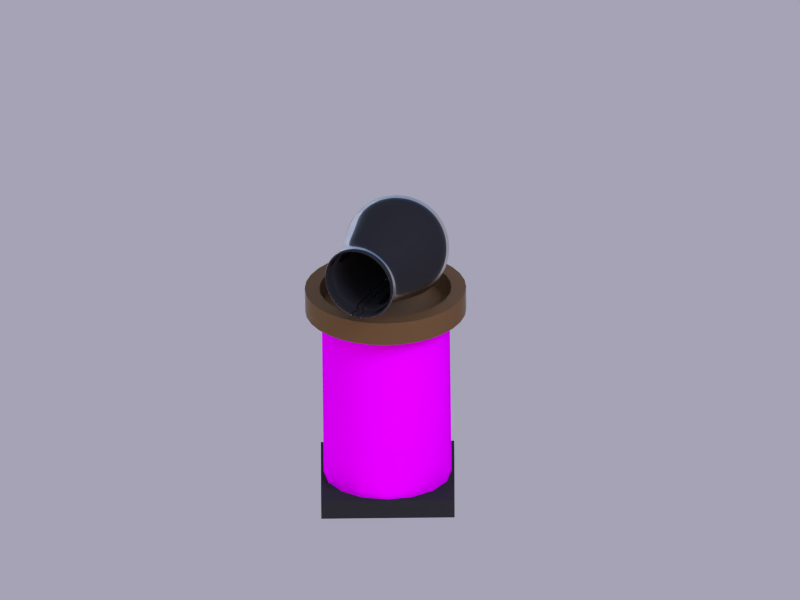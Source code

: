 # Source: Gun_level2.blend  (saved by Blender 2.62.3; exported with 4.5.12 LTS)
import bpy
from mathutils import Matrix  # noqa: F401  (used for matrix-valued properties, if any)

bpy.ops.wm.read_factory_settings(use_empty=True)
scene = bpy.context.scene
scene.name = 'Scene'

# ---- collections
col_collection_1 = bpy.data.collections.new('Collection 1'); scene.collection.children.link(col_collection_1)
col_collection_2 = bpy.data.collections.new('Collection 2'); scene.collection.children.link(col_collection_2)
col_collection_2.hide_render = True
col_collection_2.hide_viewport = True

# ---- images (referenced by path relative to the original .blend; pixels are not part of the script)
import os
ASSET_DIR = os.environ.get("B2B_ASSET_DIR", "")  # directory of the original .blend (textures are referenced by path, not embedded)
HERE = os.path.dirname(os.path.abspath(__file__))  # packed textures are extracted next to this script under _unpacked/

def load_image(name, relpath, width, height, colorspace="sRGB"):
    """Load a texture the original file referenced (path relative to the .blend, or extracted next to this script)."""
    p = next((c for c in (os.path.join(HERE, relpath), os.path.join(ASSET_DIR, relpath)) if relpath and os.path.exists(c)), "")
    if p:
        img = bpy.data.images.load(p, check_existing=True)
        img.name = name
    else:  # same state as the original file: an image datablock whose file is absent (Cycles renders it pink)
        img = bpy.data.images.new(name, width, height)
        img.source = "FILE"
        img.filepath = "//" + (relpath or name)
    img.colorspace_settings.name = colorspace
    return img
img_2d_17_jpg = load_image('2d-17.jpg', '2d-17.jpg', 1024, 1024, 'sRGB')

# ---- materials (node trees are filled in below, after node groups)
mat_material_002 = bpy.data.materials.new('Material.002')
mat_material_002.alpha_threshold = 0.0
mat_material_002.roughness = 0.5
mat_material_002.line_color = (0.0, 0.0, 0.0, 1.0)
mat_material_003 = bpy.data.materials.new('Material.003')
mat_material_003.alpha_threshold = 0.0
mat_material_003.roughness = 0.5
mat_material_003.line_color = (0.0, 0.0, 0.0, 1.0)
mat_material_001 = bpy.data.materials.new('Material.001')
mat_material_001.alpha_threshold = 0.0
mat_material_001.roughness = 0.5
mat_material_001.line_color = (0.0, 0.0, 0.0, 1.0)
mat_material_005 = bpy.data.materials.new('Material.005')
mat_material_005.alpha_threshold = 0.0
mat_material_005.diffuse_color = (0.05448, 0.03071, 0.01229, 1.0)
mat_material_005.roughness = 0.5
mat_material_005.line_color = (0.0, 0.0, 0.0, 1.0)
mat_xxx = bpy.data.materials.new('XXX')
mat_xxx.alpha_threshold = 0.0
mat_xxx.specular_color = (0.401, 0.401, 0.401)
mat_xxx.roughness = 0.5
mat_xxx.line_color = (0.0, 0.0, 0.0, 1.0)

# ---- node groups
ng_auto_smooth = bpy.data.node_groups.new('Auto Smooth', 'GeometryNodeTree')
_s = ng_auto_smooth.interface.new_socket(name='Geometry', in_out='OUTPUT', socket_type='NodeSocketGeometry')
_s = ng_auto_smooth.interface.new_socket(name='Geometry', in_out='INPUT', socket_type='NodeSocketGeometry')
_s = ng_auto_smooth.interface.new_socket(name='Angle', in_out='INPUT', socket_type='NodeSocketFloat')
_s.subtype = 'ANGLE'
_s.min_value = 0.0
_s.max_value = 3.142
ng_auto_smooth.is_modifier = True
_N = ng_auto_smooth.nodes; _L = ng_auto_smooth.links
n0 = _N.new('NodeGroupOutput'); n0.name = 'Group Output'; n0.location = (480, -100)
n1 = _N.new('NodeGroupInput'); n1.name = 'Group Input'; n1.location = (-420, -300)
n2 = _N.new('NodeGroupInput'); n2.name = 'Group Input.001'; n2.location = (-60, -100)
n3 = _N.new('GeometryNodeSetShadeSmooth'); n3.name = 'Set Shade Smooth'; n3.location = (120, -100)
n3.domain = 'EDGE'
n4 = _N.new('GeometryNodeSetShadeSmooth'); n4.name = 'Set Shade Smooth.001'; n4.location = (300, -100)
n5 = _N.new('GeometryNodeInputMeshEdgeAngle'); n5.name = 'Edge Angle'; n5.location = (-420, -220)
n6 = _N.new('GeometryNodeInputEdgeSmooth'); n6.name = 'Is Edge Smooth'; n6.location = (-60, -160)
n7 = _N.new('GeometryNodeInputShadeSmooth'); n7.name = 'Is Face Smooth'; n7.location = (-240, -340)
n8 = _N.new('FunctionNodeBooleanMath'); n8.name = 'Boolean Math'; n8.location = (-60, -220)
n9 = _N.new('FunctionNodeCompare'); n9.name = 'Compare'; n9.location = (-240, -180)
n9.operation = 'LESS_EQUAL'
_L.new(n5.outputs[0], n9.inputs[0])
_L.new(n4.outputs[0], n0.inputs[0])
_L.new(n1.outputs[1], n9.inputs[1])
_L.new(n9.outputs[0], n8.inputs[0])
_L.new(n7.outputs[0], n8.inputs[1])
_L.new(n2.outputs[0], n3.inputs[0])
_L.new(n6.outputs[0], n3.inputs[1])
_L.new(n3.outputs[0], n4.inputs[0])
_L.new(n8.outputs[0], n3.inputs[2])
n0.is_active_output = True

# ---- material node trees
mat_material_002.use_nodes = True; mat_material_002.node_tree.nodes.clear()
_N = mat_material_002.node_tree.nodes; _L = mat_material_002.node_tree.links
n0 = _N.new('ShaderNodeBsdfDiffuse'); n0.name = 'Diffuse BSDF'; n0.location = (10, 300)
n0.inputs[0].default_value = (0.02284, 0.02284, 0.02284, 1.0)
n1 = _N.new('ShaderNodeBsdfAnisotropic'); n1.name = 'Glossy BSDF'; n1.location = (9, 181)
n1.distribution = 'BECKMANN'
n1.inputs[1].default_value = 0.4472
n2 = _N.new('ShaderNodeOutputMaterial'); n2.name = 'Material Output'; n2.location = (475, 315)
n2.width = 120
n3 = _N.new('ShaderNodeMixShader'); n3.name = 'Mix Shader'; n3.location = (289, 309)
n3.width = 150
n4 = _N.new('ShaderNodeLayerWeight'); n4.name = 'Layer Weight'; n4.location = (71, 434)
n4.width = 150
n4.inputs[0].default_value = 0.048
_L.new(n0.outputs[0], n3.inputs[1])
_L.new(n3.outputs[0], n2.inputs[0])
_L.new(n1.outputs[0], n3.inputs[2])
_L.new(n4.outputs[0], n3.inputs[0])
n2.is_active_output = True
mat_material_003.use_nodes = True; mat_material_003.node_tree.nodes.clear()
_N = mat_material_003.node_tree.nodes; _L = mat_material_003.node_tree.links
n0 = _N.new('ShaderNodeOutputMaterial'); n0.name = 'Material Output'; n0.location = (300, 300)
n0.width = 120
n1 = _N.new('ShaderNodeBsdfDiffuse'); n1.name = 'Diffuse BSDF'; n1.location = (10, 300)
n1.inputs[0].default_value = (0.03106, 0.03106, 0.03106, 1.0)
_L.new(n1.outputs[0], n0.inputs[0])
n0.is_active_output = True
mat_material_001.use_nodes = True; mat_material_001.node_tree.nodes.clear()
_N = mat_material_001.node_tree.nodes; _L = mat_material_001.node_tree.links
n0 = _N.new('ShaderNodeOutputMaterial'); n0.name = 'Material Output'; n0.location = (380, 489)
n0.width = 120
n1 = _N.new('ShaderNodeBsdfDiffuse'); n1.name = 'Diffuse BSDF'; n1.location = (118, 532)
n2 = _N.new('ShaderNodeMapping'); n2.name = 'Mapping'; n2.location = (-542, 667)
n2.inputs[3].default_value = (1.8, 2.359, 3.239)
n3 = _N.new('ShaderNodeTexCoord'); n3.name = 'Texture Coordinate'; n3.location = (-779, 563)
n3.width = 150
n4 = _N.new('ShaderNodeTexImage'); n4.name = 'Image Texture'; n4.location = (-212, 494)
n4.width = 150
n4.image = img_2d_17_jpg
n5 = _N.new('ShaderNodeRGBToBW'); n5.name = 'RGB to BW'; n5.location = (47, 390)
n5.width = 80
n6 = _N.new('ShaderNodeMix'); n6.name = 'Mix'; n6.location = (206, 388)
n6.width = 100
n6.data_type = 'RGBA'
n6.inputs[0].default_value = 0.33
n7 = _N.new('ShaderNodeDisplacement'); n7.name = 'Displacement'; n7.location = (0, 0)
n7.inputs[1].default_value = 0.0
n7.inputs[2].default_value = 0.1
_L.new(n1.outputs[0], n0.inputs[0])
_L.new(n4.outputs[0], n1.inputs[0])
_L.new(n3.outputs[2], n2.inputs[0])
_L.new(n2.outputs[0], n4.inputs[0])
_L.new(n4.outputs[0], n5.inputs[0])
_L.new(n5.outputs[0], n6.inputs[6])
_L.new(n6.outputs[2], n7.inputs[0])
_L.new(n7.outputs[0], n0.inputs[2])
n0.is_active_output = True
mat_material_005.use_nodes = True; mat_material_005.node_tree.nodes.clear()
_N = mat_material_005.node_tree.nodes; _L = mat_material_005.node_tree.links
n0 = _N.new('ShaderNodeOutputMaterial'); n0.name = 'Material Output'; n0.location = (469, 257)
n0.width = 120
n1 = _N.new('ShaderNodeBsdfDiffuse'); n1.name = 'Diffuse BSDF'; n1.location = (-8, 420)
n1.inputs[0].default_value = (0.1545, 0.08709, 0.03484, 1.0)
n2 = _N.new('ShaderNodeBsdfAnisotropic'); n2.name = 'Glossy BSDF'; n2.location = (26, 189)
n2.distribution = 'BECKMANN'
n2.inputs[1].default_value = 0.4472
n3 = _N.new('ShaderNodeMixShader'); n3.name = 'Mix Shader'; n3.location = (215, 285)
n3.width = 150
n4 = _N.new('ShaderNodeFresnel'); n4.name = 'Fresnel'; n4.location = (84, 560)
n4.width = 150
n4.inputs[0].default_value = 1.1
_L.new(n1.outputs[0], n3.inputs[1])
_L.new(n3.outputs[0], n0.inputs[0])
_L.new(n2.outputs[0], n3.inputs[2])
_L.new(n4.outputs[0], n3.inputs[0])
n0.is_active_output = True
mat_xxx.use_nodes = True; mat_xxx.node_tree.nodes.clear()
_N = mat_xxx.node_tree.nodes; _L = mat_xxx.node_tree.links
n0 = _N.new('ShaderNodeOutputMaterial'); n0.name = 'Material Output'; n0.location = (300, 300)
n0.width = 120
n1 = _N.new('ShaderNodeEmission'); n1.name = 'Emission'; n1.location = (100, 300)
n1.width = 150
n1.inputs[0].default_value = (0.4686, 0.4862, 0.8, 1.0)
n1.inputs[1].default_value = 20.0
_L.new(n1.outputs[0], n0.inputs[0])
n0.is_active_output = True

# ---- world
world_world = bpy.data.worlds.new('World'); scene.world = world_world
world_world.use_nodes = True; world_world.node_tree.nodes.clear()
_N = world_world.node_tree.nodes; _L = world_world.node_tree.links
n0 = _N.new('ShaderNodeOutputWorld'); n0.name = 'World Output'; n0.location = (300, 300)
n0.width = 120
n1 = _N.new('ShaderNodeBackground'); n1.name = 'Background'; n1.location = (100, 300)
n1.width = 150
n1.inputs[1].default_value = 0.5
n2 = _N.new('ShaderNodeTexSky'); n2.name = 'Sky Texture'; n2.location = (-100, 300)
n2.sky_type = 'PREETHAM'
n2.ground_albedo = 0.0
n2.sun_elevation = 1.571
_L.new(n1.outputs[0], n0.inputs[0])
_L.new(n2.outputs[0], n1.inputs[0])
n0.is_active_output = True
world_world.color = (0.05088, 0.05088, 0.05088)
world_world.use_sun_shadow = False
world_world.sun_shadow_jitter_overblur = 0.0
world_world.cycles.sampling_method = 'MANUAL'
world_world.cycles.sample_map_resolution = 256
world_world.light_settings.ao_factor = 0.2727

# ---- cameras
cam_viewpoint = bpy.data.cameras.new('Viewpoint')
cam_viewpoint.clip_end = 100.0
cam_viewpoint.lens = 34.98
cam_viewpoint.sensor_width = 32.0
cam_viewpoint.sensor_height = 18.0
cam_viewpoint.dof.focus_distance = 0.0
cam_camera = bpy.data.cameras.new('Camera')
cam_camera.type = 'ORTHO'
cam_camera.clip_end = 100.0
cam_camera.lens = 35.0
cam_camera.sensor_width = 32.0
cam_camera.sensor_height = 18.0
cam_camera.ortho_scale = 12.0
cam_camera.dof.focus_distance = 0.0

# ---- lights
light_directlight_001 = bpy.data.lights.new('DirectLight.001', 'SUN')
light_directlight_001.color = (1.0, 0.5867, 0.5867)
light_directlight_001.transmission_factor = 0.0
light_directlight_001.angle = 2.939
light_directlight_001.energy = 1.0
light_directlight_001.shadow_buffer_clip_start = 0.5
light_directlight_001.shadow_soft_size = 9.838
light_directlight_001.shadow_cascade_max_distance = 1000.0
light_directlight_001.cycles.use_multiple_importance_sampling = False
light_directlight = bpy.data.lights.new('DirectLight', 'SUN')
light_directlight.color = (0.6293, 0.7671, 1.0)
light_directlight.transmission_factor = 0.0
light_directlight.angle = 2.663
light_directlight.energy = 1.0
light_directlight.shadow_buffer_clip_start = 0.5
light_directlight.shadow_soft_size = 4.102
light_directlight.shadow_cascade_max_distance = 1000.0
light_directlight.cycles.use_multiple_importance_sampling = False

# ---- meshes
me_circle = bpy.data.meshes.new('Circle')
me_circle.from_pydata([(0.0, 1.0, 0.0), (-0.1951, 0.9808, 0.0), (-0.3827, 0.9239, 0.0), (-0.9239, -0.3827, 0.0), (-0.7071, -0.7071, 0.0), (-0.5556, -0.8315, 0.0), (0.1951, -0.9808, 0.0), (0.5556, -0.8315, 0.0), (0.9808, -0.1951, 0.0), (0.3827, 0.9239, 0.0), (-0.5556, 0.8315, 0.0), (-0.7071, 0.7071, 0.0), (-0.8315, 0.5556, 0.0), (-0.9239, 0.3827, 0.0), (-0.9808, 0.1951, 0.0), (-1.0, 7.55e-08, 0.0), (-0.9808, -0.1951, 0.0), (-0.8315, -0.5556, 0.0), (-0.3827, -0.9239, 0.0), (-0.1951, -0.9808, 0.0), (3.258e-07, -1.0, 0.0), (0.3827, -0.9239, 0.0), (0.7071, -0.7071, 0.0), (0.8315, -0.5556, 0.0), (0.9239, -0.3827, 0.0), (1.0, 9.656e-07, 0.0), (0.9808, 0.1951, 0.0), (0.9239, 0.3827, 0.0), (0.8315, 0.5556, 0.0), (0.7071, 0.7071, 0.0), (0.5556, 0.8315, 0.0), (0.1951, 0.9808, 0.0), (-8.13e-09, 1.133, -0.09501), (-0.2211, 1.112, -0.09501), (-0.4337, 1.047, -0.09501), (-0.6297, 0.9424, -0.09501), (-0.8014, 0.8014, -0.09501), (-0.9424, 0.6297, -0.09501), (-1.047, 0.4337, -0.09501), (-1.112, 0.2211, -0.09501), (-1.133, 9.37e-08, -0.09501), (-1.112, -0.2211, -0.09501), (-1.047, -0.4337, -0.09501), (-0.9424, -0.6297, -0.09501), (-0.8014, -0.8014, -0.09501), (-0.6297, -0.9424, -0.09501), (-0.4337, -1.047, -0.09501), (-0.2211, -1.112, -0.09501), (3.612e-07, -1.133, -0.09501), (0.2211, -1.112, -0.09501), (0.4337, -1.047, -0.09501), (0.6297, -0.9424, -0.09501), (0.8014, -0.8014, -0.09501), (0.9424, -0.6297, -0.09501), (1.047, -0.4337, -0.09501), (1.112, -0.2211, -0.09501), (1.133, 1.103e-06, -0.09501), (1.112, 0.2211, -0.09501), (1.047, 0.4337, -0.09501), (0.9424, 0.6297, -0.09501), (0.8014, 0.8014, -0.09501), (0.6297, 0.9424, -0.09501), (0.4337, 1.047, -0.09501), (0.2211, 1.112, -0.09501), (-1.724e-08, 0.9729, -0.2534), (-0.1898, 0.9542, -0.2534), (-0.3723, 0.8989, -0.2534), (-0.5405, 0.809, -0.2534), (-0.688, 0.688, -0.2534), (-0.809, 0.5405, -0.2534), (-0.8989, 0.3723, -0.2534), (-0.9542, 0.1898, -0.2534), (-0.9729, 9.069e-08, -0.2534), (-0.9542, -0.1898, -0.2534), (-0.8989, -0.3723, -0.2534), (-0.809, -0.5405, -0.2534), (-0.688, -0.688, -0.2534), (-0.5405, -0.809, -0.2534), (-0.3723, -0.8989, -0.2534), (-0.1898, -0.9542, -0.2534), (2.998e-07, -0.9729, -0.2534), (0.1898, -0.9542, -0.2534), (0.3723, -0.8989, -0.2534), (0.5405, -0.809, -0.2534), (0.688, -0.688, -0.2534), (0.809, -0.5405, -0.2534), (0.8989, -0.3723, -0.2534), (0.9542, -0.1898, -0.2534), (0.9729, 9.567e-07, -0.2534), (0.9542, 0.1898, -0.2534), (0.8989, 0.3723, -0.2534), (0.8089, 0.5405, -0.2534), (0.688, 0.688, -0.2534), (0.5405, 0.809, -0.2534), (0.3723, 0.8989, -0.2534), (0.1898, 0.9542, -0.2534), (-3.159e-08, 0.9729, -0.4434), (-0.1898, 0.9542, -0.4434), (-0.3723, 0.8989, -0.4434), (-0.5405, 0.809, -0.4434), (-0.688, 0.688, -0.4434), (-0.809, 0.5405, -0.4434), (-0.8989, 0.3723, -0.4434), (-0.9542, 0.1898, -0.4434), (-0.9729, 1.05e-07, -0.4434), (-0.9542, -0.1898, -0.4434), (-0.8989, -0.3723, -0.4434), (-0.809, -0.5405, -0.4434), (-0.688, -0.688, -0.4434), (-0.5405, -0.809, -0.4434), (-0.3723, -0.8989, -0.4434), (-0.1898, -0.9542, -0.4434), (2.854e-07, -0.9729, -0.4434), (0.1898, -0.9542, -0.4434), (0.3723, -0.8989, -0.4434), (0.5405, -0.809, -0.4434), (0.688, -0.688, -0.4434), (0.809, -0.5405, -0.4434), (0.8989, -0.3723, -0.4434), (0.9542, -0.1898, -0.4434), (0.9729, 9.71e-07, -0.4434), (0.9542, 0.1898, -0.4434), (0.8989, 0.3723, -0.4434), (0.8089, 0.5405, -0.4434), (0.688, 0.688, -0.4434), (0.5405, 0.809, -0.4434), (0.3723, 0.8989, -0.4434), (0.1898, 0.9542, -0.4434), (-6.13e-08, 1.123, -0.7284), (-0.2191, 1.101, -0.7284), (-0.4297, 1.037, -0.7284), (-0.6239, 0.9337, -0.7284), (-0.794, 0.794, -0.7284), (-0.9337, 0.6239, -0.7284), (-1.037, 0.4297, -0.7284), (-1.101, 0.2191, -0.7284), (-1.123, 1.461e-07, -0.7284), (-1.101, -0.2191, -0.7284), (-1.037, -0.4297, -0.7284), (-0.9337, -0.6239, -0.7284), (-0.794, -0.794, -0.7284), (-0.6239, -0.9337, -0.7284), (-0.4297, -1.037, -0.7284), (-0.2191, -1.101, -0.7284), (3.046e-07, -1.123, -0.7284), (0.2191, -1.101, -0.7284), (0.4297, -1.037, -0.7284), (0.6239, -0.9337, -0.7284), (0.794, -0.794, -0.7284), (0.9337, -0.6239, -0.7284), (1.037, -0.4297, -0.7284), (1.101, -0.2191, -0.7284), (1.123, 1.146e-06, -0.7284), (1.101, 0.2191, -0.7284), (1.037, 0.4297, -0.7284), (0.9337, 0.6239, -0.7284), (0.794, 0.794, -0.7284), (0.6239, 0.9337, -0.7284), (0.4297, 1.037, -0.7284), (0.2191, 1.101, -0.7284), (-1.247e-07, 1.369, -1.271), (-0.267, 1.342, -1.271), (-0.5237, 1.264, -1.271), (-0.7603, 1.138, -1.271), (-0.9677, 0.9677, -1.271), (-1.138, 0.7603, -1.271), (-1.264, 0.5237, -1.271), (-1.342, 0.267, -1.271), (-1.369, 2.28e-07, -1.271), (-1.342, -0.267, -1.271), (-1.264, -0.5237, -1.271), (-1.138, -0.7603, -1.271), (-0.9677, -0.9677, -1.271), (-0.7603, -1.138, -1.271), (-0.5237, -1.264, -1.271), (-0.267, -1.342, -1.271), (3.213e-07, -1.369, -1.271), (0.267, -1.342, -1.271), (0.5237, -1.264, -1.271), (0.7603, -1.138, -1.271), (0.9677, -0.9677, -1.271), (1.138, -0.7603, -1.271), (1.264, -0.5237, -1.271), (1.342, -0.267, -1.271), (1.369, 1.446e-06, -1.271), (1.342, 0.267, -1.271), (1.264, 0.5237, -1.271), (1.138, 0.7603, -1.271), (0.9677, 0.9677, -1.271), (0.7603, 1.138, -1.271), (0.5237, 1.264, -1.271), (0.267, 1.342, -1.271), (-1.813e-07, 1.588, -1.689), (-0.3098, 1.558, -1.689), (-0.6078, 1.467, -1.689), (-0.8823, 1.321, -1.689), (-1.123, 1.123, -1.689), (-1.321, 0.8823, -1.689), (-1.467, 0.6078, -1.689), (-1.558, 0.3098, -1.689), (-1.588, 3.012e-07, -1.689), (-1.558, -0.3098, -1.689), (-1.467, -0.6078, -1.689), (-1.321, -0.8823, -1.689), (-1.123, -1.123, -1.689), (-0.8823, -1.321, -1.689), (-0.6078, -1.467, -1.689), (-0.3098, -1.558, -1.689), (3.362e-07, -1.588, -1.689), (0.3098, -1.558, -1.689), (0.6078, -1.467, -1.689), (0.8823, -1.321, -1.689), (1.123, -1.123, -1.689), (1.321, -0.8823, -1.689), (1.467, -0.6078, -1.689), (1.558, -0.3098, -1.689), (1.588, 1.715e-06, -1.689), (1.558, 0.3098, -1.689), (1.467, 0.6078, -1.689), (1.321, 0.8823, -1.689), (1.123, 1.123, -1.689), (0.8823, 1.321, -1.689), (0.6078, 1.467, -1.689), (0.3098, 1.558, -1.689), (-1.886e-07, 1.41, -2.129), (-0.275, 1.383, -2.129), (-0.5394, 1.302, -2.129), (-0.7831, 1.172, -2.129), (-0.9967, 0.9967, -2.129), (-1.172, 0.7831, -2.129), (-1.302, 0.5394, -2.129), (-1.383, 0.275, -2.129), (-1.41, 2.95e-07, -2.129), (-1.383, -0.275, -2.129), (-1.302, -0.5394, -2.129), (-1.172, -0.7831, -2.129), (-0.9967, -0.9967, -2.129), (-0.7831, -1.172, -2.129), (-0.5394, -1.302, -2.129), (-0.275, -1.383, -2.129), (2.707e-07, -1.41, -2.129), (0.275, -1.383, -2.129), (0.5394, -1.302, -2.129), (0.7831, -1.172, -2.129), (0.9967, -0.9967, -2.129), (1.172, -0.7831, -2.129), (1.302, -0.5394, -2.129), (1.383, -0.275, -2.129), (1.41, 1.55e-06, -2.129), (1.383, 0.275, -2.129), (1.302, 0.5394, -2.129), (1.172, 0.7831, -2.129), (0.9967, 0.9967, -2.129), (0.7831, 1.172, -2.129), (0.5394, 1.302, -2.129), (0.275, 1.383, -2.129), (-1.564e-07, 1.036, -2.449), (-0.2022, 1.016, -2.449), (-0.3966, 0.9574, -2.449), (-0.5757, 0.8616, -2.449), (-0.7328, 0.7328, -2.449), (-0.8616, 0.5757, -2.449), (-0.9574, 0.3966, -2.449), (-1.016, 0.2022, -2.449), (-1.036, 2.347e-07, -2.449), (-1.016, -0.2022, -2.449), (-0.9574, -0.3966, -2.449), (-0.8616, -0.5757, -2.449), (-0.7328, -0.7328, -2.449), (-0.5757, -0.8616, -2.449), (-0.3966, -0.9574, -2.449), (-0.2022, -1.016, -2.449), (1.812e-07, -1.036, -2.449), (0.2022, -1.016, -2.449), (0.3966, -0.9574, -2.449), (0.5757, -0.8616, -2.449), (0.7328, -0.7328, -2.449), (0.8616, -0.5757, -2.449), (0.9574, -0.3966, -2.449), (1.016, -0.2022, -2.449), (1.036, 1.157e-06, -2.449), (1.016, 0.2022, -2.449), (0.9574, 0.3966, -2.449), (0.8616, 0.5757, -2.449), (0.7328, 0.7328, -2.449), (0.5757, 0.8616, -2.449), (0.3966, 0.9574, -2.449), (0.2022, 1.016, -2.449), (-1.051e-07, 0.6303, -2.667), (-0.123, 0.6182, -2.667), (-0.2412, 0.5823, -2.667), (-0.3502, 0.5241, -2.667), (-0.4457, 0.4457, -2.667), (-0.5241, 0.3502, -2.667), (-0.5823, 0.2412, -2.667), (-0.6182, 0.123, -2.667), (-0.6303, 1.527e-07, -2.667), (-0.6182, -0.123, -2.667), (-0.5823, -0.2412, -2.667), (-0.5241, -0.3502, -2.667), (-0.4457, -0.4457, -2.667), (-0.3502, -0.5241, -2.667), (-0.2412, -0.5823, -2.667), (-0.123, -0.6182, -2.667), (1.002e-07, -0.6303, -2.667), (0.123, -0.6182, -2.667), (0.2412, -0.5823, -2.667), (0.3502, -0.5241, -2.667), (0.4457, -0.4457, -2.667), (0.5241, -0.3502, -2.667), (0.5823, -0.2412, -2.667), (0.6182, -0.123, -2.667), (0.6303, 7.137e-07, -2.667), (0.6182, 0.123, -2.667), (0.5823, 0.2412, -2.667), (0.5241, 0.3502, -2.667), (0.4457, 0.4457, -2.667), (0.3502, 0.5241, -2.667), (0.2412, 0.5823, -2.667), (0.123, 0.6182, -2.667), (-3.935e-08, 9.779e-08, -2.738), (2.241e-08, 1.0, -0.2968), (-0.1951, 0.9808, -0.2968), (-0.3827, 0.9239, -0.2968), (-0.5556, 0.8315, -0.2968), (-0.7071, 0.7071, -0.2968), (-0.8315, 0.5556, -0.2968), (-0.9239, 0.3827, -0.2968), (-0.9808, 0.1951, -0.2968), (-1.0, 6.253e-08, -0.2968), (-0.9808, -0.1951, -0.2968), (-0.9239, -0.3827, -0.2968), (-0.8315, -0.5556, -0.2968), (-0.7071, -0.7071, -0.2968), (-0.5556, -0.8315, -0.2968), (-0.3827, -0.9239, -0.2968), (-0.1951, -0.9808, -0.2968), (3.482e-07, -1.0, -0.2968), (0.1951, -0.9808, -0.2968), (0.3827, -0.9239, -0.2968), (0.5556, -0.8315, -0.2968), (0.7071, -0.7071, -0.2968), (0.8315, -0.5556, -0.2968), (0.9239, -0.3827, -0.2968), (0.9808, -0.1951, -0.2968), (1.0, 9.526e-07, -0.2968), (0.9808, 0.1951, -0.2968), (0.9239, 0.3827, -0.2968), (0.8315, 0.5556, -0.2968), (0.7071, 0.7071, -0.2968), (0.5556, 0.8315, -0.2968), (0.3827, 0.9239, -0.2968), (0.1951, 0.9808, -0.2968), (1.3e-08, 0.864, -0.2125), (-0.1686, 0.8474, -0.2125), (-0.3306, 0.7982, -0.2125), (-0.48, 0.7184, -0.2125), (-0.611, 0.611, -0.2125), (-0.7184, 0.48, -0.2125), (-0.7982, 0.3306, -0.2125), (-0.8474, 0.1686, -0.2125), (-0.864, 5.77e-08, -0.2125), (-0.8474, -0.1686, -0.2125), (-0.7982, -0.3306, -0.2125), (-0.7184, -0.48, -0.2125), (-0.611, -0.611, -0.2125), (-0.48, -0.7184, -0.2125), (-0.3306, -0.7982, -0.2125), (-0.1686, -0.8474, -0.2125), (2.945e-07, -0.864, -0.2125), (0.1686, -0.8474, -0.2125), (0.3306, -0.7982, -0.2125), (0.48, -0.7184, -0.2125), (0.611, -0.611, -0.2125), (0.7184, -0.48, -0.2125), (0.7982, -0.3306, -0.2125), (0.8474, -0.1686, -0.2125), (0.864, 8.268e-07, -0.2125), (0.8474, 0.1686, -0.2125), (0.7982, 0.3306, -0.2125), (0.7184, 0.48, -0.2125), (0.6109, 0.611, -0.2125), (0.48, 0.7184, -0.2125), (0.3306, 0.7982, -0.2125), (0.1686, 0.8474, -0.2125), (1.286e-07, 0.864, -1.744), (-0.1686, 0.8474, -1.744), (-0.3306, 0.7982, -1.744), (-0.48, 0.7184, -1.744), (-0.611, 0.611, -1.744), (-0.7184, 0.48, -1.744), (-0.7982, 0.3306, -1.744), (-0.8474, 0.1686, -1.744), (-0.864, -9.217e-09, -1.744), (-0.8474, -0.1686, -1.744), (-0.7982, -0.3306, -1.744), (-0.7184, -0.48, -1.744), (-0.611, -0.611, -1.744), (-0.48, -0.7184, -1.744), (-0.3306, -0.7982, -1.744), (-0.1686, -0.8474, -1.744), (4.101e-07, -0.864, -1.744), (0.1686, -0.8474, -1.744), (0.3306, -0.7982, -1.744), (0.48, -0.7184, -1.744), (0.611, -0.611, -1.744), (0.7184, -0.48, -1.744), (0.7982, -0.3306, -1.744), (0.8474, -0.1686, -1.744), (0.864, 7.598e-07, -1.744), (0.8474, 0.1686, -1.744), (0.7982, 0.3306, -1.744), (0.7184, 0.48, -1.744), (0.6109, 0.611, -1.744), (0.48, 0.7184, -1.744), (0.3306, 0.7982, -1.744), (0.1686, 0.8474, -1.744), (1.275e-07, 0.7628, -1.744), (-0.1488, 0.7481, -1.744), (-0.2919, 0.7047, -1.744), (-0.4238, 0.6342, -1.744), (-0.5394, 0.5394, -1.744), (-0.6342, 0.4238, -1.744), (-0.7047, 0.2919, -1.744), (-0.7481, 0.1488, -1.744), (-0.7628, -1.512e-08, -1.744), (-0.7481, -0.1488, -1.744), (-0.7047, -0.2919, -1.744), (-0.6342, -0.4238, -1.744), (-0.5394, -0.5394, -1.744), (-0.4238, -0.6342, -1.744), (-0.2919, -0.7047, -1.744), (-0.1488, -0.7481, -1.744), (3.76e-07, -0.7628, -1.744), (0.1488, -0.7481, -1.744), (0.2919, -0.7047, -1.744), (0.4238, -0.6342, -1.744), (0.5394, -0.5394, -1.744), (0.6342, -0.4238, -1.744), (0.7047, -0.2919, -1.744), (0.7481, -0.1488, -1.744), (0.7628, 6.638e-07, -1.744), (0.7481, 0.1488, -1.744), (0.7047, 0.2919, -1.744), (0.6342, 0.4238, -1.744), (0.5394, 0.5394, -1.744), (0.4238, 0.6342, -1.744), (0.2919, 0.7047, -1.744), (0.1488, 0.7481, -1.744), (1.048e-07, 3.353e-08, -1.744)], [], [(38, 37, 12, 13), (59, 58, 27, 28), (54, 53, 23, 24), (39, 38, 13, 14), (60, 59, 28, 29), (40, 39, 14, 15), (61, 60, 29, 30), (41, 40, 15, 16), (36, 35, 10, 11), (57, 56, 25, 26), (47, 46, 18, 19), (37, 36, 11, 12), (58, 57, 26, 27), (53, 52, 22, 23), (48, 47, 19, 20), (73, 72, 40, 41), (68, 67, 35, 36), (94, 93, 61, 62), (89, 88, 56, 57), (84, 83, 51, 52), (79, 78, 46, 47), (74, 73, 41, 42), (69, 68, 36, 37), (95, 94, 62, 63), (90, 89, 57, 58), (85, 84, 52, 53), (80, 79, 47, 48), (75, 74, 42, 43), (70, 69, 37, 38), (65, 64, 32, 33), (95, 64, 32, 63), (91, 90, 58, 59), (86, 85, 53, 54), (81, 80, 48, 49), (76, 75, 43, 44), (71, 70, 38, 39), (66, 65, 33, 34), (92, 91, 59, 60), (87, 86, 54, 55), (82, 81, 49, 50), (77, 76, 44, 45), (72, 71, 39, 40), (67, 66, 34, 35), (93, 92, 60, 61), (88, 87, 55, 56), (83, 82, 50, 51), (78, 77, 45, 46), (108, 107, 75, 76), (103, 102, 70, 71), (98, 97, 65, 66), (124, 123, 91, 92), (119, 118, 86, 87), (114, 113, 81, 82), (109, 108, 76, 77), (104, 103, 71, 72), (99, 98, 66, 67), (125, 124, 92, 93), (120, 119, 87, 88), (115, 114, 82, 83), (110, 109, 77, 78), (105, 104, 72, 73), (100, 99, 67, 68), (126, 125, 93, 94), (121, 120, 88, 89), (116, 115, 83, 84), (111, 110, 78, 79), (106, 105, 73, 74), (101, 100, 68, 69), (127, 126, 94, 95), (122, 121, 89, 90), (117, 116, 84, 85), (112, 111, 79, 80), (107, 106, 74, 75), (102, 101, 69, 70), (97, 96, 64, 65), (127, 96, 64, 95), (123, 122, 90, 91), (118, 117, 85, 86), (113, 112, 80, 81), (143, 142, 110, 111), (138, 137, 105, 106), (133, 132, 100, 101), (159, 158, 126, 127), (154, 153, 121, 122), (149, 148, 116, 117), (144, 143, 111, 112), (139, 138, 106, 107), (134, 133, 101, 102), (129, 128, 96, 97), (159, 128, 96, 127), (155, 154, 122, 123), (150, 149, 117, 118), (145, 144, 112, 113), (140, 139, 107, 108), (135, 134, 102, 103), (130, 129, 97, 98), (156, 155, 123, 124), (151, 150, 118, 119), (146, 145, 113, 114), (141, 140, 108, 109), (136, 135, 103, 104), (131, 130, 98, 99), (157, 156, 124, 125), (152, 151, 119, 120), (147, 146, 114, 115), (142, 141, 109, 110), (137, 136, 104, 105), (132, 131, 99, 100), (158, 157, 125, 126), (153, 152, 120, 121), (148, 147, 115, 116), (178, 177, 145, 146), (173, 172, 140, 141), (168, 167, 135, 136), (163, 162, 130, 131), (189, 188, 156, 157), (184, 183, 151, 152), (179, 178, 146, 147), (174, 173, 141, 142), (169, 168, 136, 137), (164, 163, 131, 132), (190, 189, 157, 158), (185, 184, 152, 153), (180, 179, 147, 148), (175, 174, 142, 143), (170, 169, 137, 138), (165, 164, 132, 133), (191, 190, 158, 159), (186, 185, 153, 154), (181, 180, 148, 149), (176, 175, 143, 144), (171, 170, 138, 139), (166, 165, 133, 134), (161, 160, 128, 129), (191, 160, 128, 159), (187, 186, 154, 155), (182, 181, 149, 150), (177, 176, 144, 145), (172, 171, 139, 140), (167, 166, 134, 135), (162, 161, 129, 130), (188, 187, 155, 156), (183, 182, 150, 151), (213, 212, 180, 181), (208, 207, 175, 176), (203, 202, 170, 171), (198, 197, 165, 166), (193, 192, 160, 161), (223, 192, 160, 191), (219, 218, 186, 187), (214, 213, 181, 182), (209, 208, 176, 177), (204, 203, 171, 172), (199, 198, 166, 167), (194, 193, 161, 162), (220, 219, 187, 188), (215, 214, 182, 183), (210, 209, 177, 178), (205, 204, 172, 173), (200, 199, 167, 168), (195, 194, 162, 163), (221, 220, 188, 189), (216, 215, 183, 184), (211, 210, 178, 179), (206, 205, 173, 174), (201, 200, 168, 169), (196, 195, 163, 164), (222, 221, 189, 190), (217, 216, 184, 185), (212, 211, 179, 180), (207, 206, 174, 175), (202, 201, 169, 170), (197, 196, 164, 165), (223, 222, 190, 191), (218, 217, 185, 186), (248, 247, 215, 216), (243, 242, 210, 211), (238, 237, 205, 206), (233, 232, 200, 201), (228, 227, 195, 196), (254, 253, 221, 222), (249, 248, 216, 217), (244, 243, 211, 212), (239, 238, 206, 207), (234, 233, 201, 202), (229, 228, 196, 197), (255, 254, 222, 223), (250, 249, 217, 218), (245, 244, 212, 213), (240, 239, 207, 208), (235, 234, 202, 203), (230, 229, 197, 198), (225, 224, 192, 193), (255, 224, 192, 223), (251, 250, 218, 219), (246, 245, 213, 214), (241, 240, 208, 209), (236, 235, 203, 204), (231, 230, 198, 199), (226, 225, 193, 194), (252, 251, 219, 220), (247, 246, 214, 215), (242, 241, 209, 210), (237, 236, 204, 205), (232, 231, 199, 200), (227, 226, 194, 195), (253, 252, 220, 221), (283, 282, 250, 251), (278, 277, 245, 246), (273, 272, 240, 241), (268, 267, 235, 236), (263, 262, 230, 231), (258, 257, 225, 226), (284, 283, 251, 252), (279, 278, 246, 247), (274, 273, 241, 242), (269, 268, 236, 237), (264, 263, 231, 232), (259, 258, 226, 227), (285, 284, 252, 253), (280, 279, 247, 248), (275, 274, 242, 243), (270, 269, 237, 238), (265, 264, 232, 233), (260, 259, 227, 228), (286, 285, 253, 254), (281, 280, 248, 249), (276, 275, 243, 244), (271, 270, 238, 239), (266, 265, 233, 234), (261, 260, 228, 229), (287, 286, 254, 255), (282, 281, 249, 250), (277, 276, 244, 245), (272, 271, 239, 240), (267, 266, 234, 235), (262, 261, 229, 230), (257, 256, 224, 225), (287, 256, 224, 255), (318, 317, 285, 286), (313, 312, 280, 281), (308, 307, 275, 276), (303, 302, 270, 271), (298, 297, 265, 266), (293, 292, 260, 261), (319, 318, 286, 287), (314, 313, 281, 282), (309, 308, 276, 277), (304, 303, 271, 272), (299, 298, 266, 267), (294, 293, 261, 262), (289, 288, 256, 257), (319, 288, 256, 287), (315, 314, 282, 283), (310, 309, 277, 278), (305, 304, 272, 273), (300, 299, 267, 268), (295, 294, 262, 263), (290, 289, 257, 258), (316, 315, 283, 284), (311, 310, 278, 279), (306, 305, 273, 274), (301, 300, 268, 269), (296, 295, 263, 264), (291, 290, 258, 259), (317, 316, 284, 285), (312, 311, 279, 280), (307, 306, 274, 275), (302, 301, 269, 270), (297, 296, 264, 265), (292, 291, 259, 260), (320, 315, 316), (320, 310, 311), (320, 305, 306), (320, 300, 301), (320, 295, 296), (320, 290, 291), (320, 316, 317), (320, 311, 312), (320, 306, 307), (320, 301, 302), (320, 296, 297), (320, 291, 292), (320, 317, 318), (320, 312, 313), (320, 307, 308), (320, 302, 303), (320, 297, 298), (320, 292, 293), (320, 318, 319), (320, 313, 314), (320, 308, 309), (320, 303, 304), (320, 298, 299), (320, 293, 294), (320, 288, 289), (320, 288, 319), (320, 314, 315), (320, 309, 310), (320, 304, 305), (320, 299, 300), (320, 294, 295), (320, 289, 290), (15, 14, 328, 329), (30, 29, 349, 350), (16, 15, 329, 330), (11, 10, 324, 325), (26, 25, 345, 346), (19, 18, 335, 336), (12, 11, 325, 326), (27, 26, 346, 347), (23, 22, 341, 342), (20, 19, 336, 337), (13, 12, 326, 327), (28, 27, 347, 348), (24, 23, 342, 343), (14, 13, 327, 328), (29, 28, 348, 349), (337, 336, 368, 369), (332, 331, 363, 364), (327, 326, 358, 359), (322, 321, 353, 354), (352, 321, 353, 384), (348, 347, 379, 380), (343, 342, 374, 375), (338, 337, 369, 370), (333, 332, 364, 365), (328, 327, 359, 360), (323, 322, 354, 355), (349, 348, 380, 381), (344, 343, 375, 376), (339, 338, 370, 371), (334, 333, 365, 366), (329, 328, 360, 361), (324, 323, 355, 356), (350, 349, 381, 382), (345, 344, 376, 377), (340, 339, 371, 372), (335, 334, 366, 367), (330, 329, 361, 362), (325, 324, 356, 357), (351, 350, 382, 383), (346, 345, 377, 378), (341, 340, 372, 373), (336, 335, 367, 368), (331, 330, 362, 363), (326, 325, 357, 358), (352, 351, 383, 384), (347, 346, 378, 379), (342, 341, 373, 374), (372, 371, 403, 404), (367, 366, 398, 399), (362, 361, 393, 394), (357, 356, 388, 389), (383, 382, 414, 415), (378, 377, 409, 410), (373, 372, 404, 405), (368, 367, 399, 400), (363, 362, 394, 395), (358, 357, 389, 390), (384, 383, 415, 416), (379, 378, 410, 411), (374, 373, 405, 406), (369, 368, 400, 401), (364, 363, 395, 396), (359, 358, 390, 391), (354, 353, 385, 386), (384, 353, 385, 416), (380, 379, 411, 412), (375, 374, 406, 407), (370, 369, 401, 402), (365, 364, 396, 397), (360, 359, 391, 392), (355, 354, 386, 387), (381, 380, 412, 413), (376, 375, 407, 408), (371, 370, 402, 403), (366, 365, 397, 398), (361, 360, 392, 393), (356, 355, 387, 388), (382, 381, 413, 414), (377, 376, 408, 409), (400, 399, 431, 432), (395, 394, 426, 427), (390, 389, 421, 422), (416, 415, 447, 448), (411, 410, 442, 443), (406, 405, 437, 438), (401, 400, 432, 433), (396, 395, 427, 428), (391, 390, 422, 423), (386, 385, 417, 418), (416, 385, 417, 448), (412, 411, 443, 444), (407, 406, 438, 439), (402, 401, 433, 434), (397, 396, 428, 429), (392, 391, 423, 424), (387, 386, 418, 419), (413, 412, 444, 445), (408, 407, 439, 440), (403, 402, 434, 435), (398, 397, 429, 430), (393, 392, 424, 425), (388, 387, 419, 420), (414, 413, 445, 446), (409, 408, 440, 441), (404, 403, 435, 436), (399, 398, 430, 431), (394, 393, 425, 426), (389, 388, 420, 421), (415, 414, 446, 447), (410, 409, 441, 442), (405, 404, 436, 437), (4, 17, 332, 333), (6, 20, 337, 338), (31, 0, 321, 352), (1, 0, 321, 322), (17, 3, 331, 332), (31, 9, 351, 352), (3, 16, 330, 331), (22, 7, 340, 341), (9, 30, 350, 351), (18, 5, 334, 335), (7, 21, 339, 340), (25, 8, 344, 345), (10, 2, 323, 324), (5, 4, 333, 334), (21, 6, 338, 339), (43, 42, 3, 17), (63, 62, 9, 31), (42, 41, 16, 3), (52, 51, 7, 22), (62, 61, 30, 9), (46, 45, 5, 18), (51, 50, 21, 7), (56, 55, 8, 25), (35, 34, 2, 10), (45, 44, 4, 5), (50, 49, 6, 21), (55, 54, 24, 8), (34, 33, 1, 2), (44, 43, 17, 4), (49, 48, 20, 6), (63, 32, 0, 31), (33, 32, 0, 1), (435, 434, 449), (430, 429, 449), (425, 424, 449), (420, 419, 449), (446, 445, 449), (441, 440, 449), (436, 435, 449), (431, 430, 449), (426, 425, 449), (421, 420, 449), (447, 446, 449), (442, 441, 449), (437, 436, 449), (432, 431, 449), (427, 426, 449), (422, 421, 449), (448, 447, 449), (443, 442, 449), (438, 437, 449), (433, 432, 449), (428, 427, 449), (423, 422, 449), (418, 417, 449), (448, 417, 449), (444, 443, 449), (439, 438, 449), (434, 433, 449), (429, 428, 449), (424, 423, 449), (419, 418, 449), (445, 444, 449), (440, 439, 449), (2, 1, 322, 323), (8, 24, 343, 344)])
me_circle.polygons.foreach_set('use_smooth', [True] * 480)
me_circle.materials.append(mat_material_002)
me_circle.use_remesh_preserve_volume = False
me_circle.use_remesh_preserve_attributes = False
me_circle.use_mirror_vertex_groups = False
me_circle.update()
me_shapeindexedfaceset = bpy.data.meshes.new('ShapeIndexedFaceSet')
me_shapeindexedfaceset.from_pydata([(0.0, 0.0, 0.0), (1.0, 1.0, -0.1456), (1.0, -1.0, -0.1456), (-1.0, -1.0, -0.1456), (-1.0, 1.0, -0.1456), (1.0, 1.0, 0.1456), (1.0, -1.0, 0.1456), (-1.0, -1.0, 0.1456), (-1.0, 1.0, 0.1456)], [], [(1, 2, 3, 4), (5, 8, 7, 6), (1, 5, 6, 2), (2, 6, 7, 3), (3, 7, 8, 4), (5, 1, 4, 8)])
me_shapeindexedfaceset.polygons.foreach_set('use_smooth', [True] * 6)
me_shapeindexedfaceset.materials.append(mat_material_003)
me_shapeindexedfaceset.use_remesh_preserve_volume = False
me_shapeindexedfaceset.use_remesh_preserve_attributes = False
me_shapeindexedfaceset.use_mirror_vertex_groups = False
me_shapeindexedfaceset.update()
me_shapeindexedfaceset_013 = bpy.data.meshes.new('ShapeIndexedFaceSet.013')
me_shapeindexedfaceset_013.from_pydata([(0.0, 0.0, 0.0), (0.0, 0.96, -1.0), (0.0, 0.96, 1.721), (0.3674, 0.8869, -1.0), (0.3674, 0.8869, 1.721), (0.6788, 0.6788, -1.0), (0.6788, 0.6788, 1.721), (0.8869, 0.3674, -1.0), (0.8869, 0.3674, 1.721), (0.96, 0.0, -1.0), (0.96, 0.0, 1.721), (0.8869, -0.3674, -1.0), (0.8869, -0.3674, 1.721), (0.6788, -0.6788, -1.0), (0.6788, -0.6788, 1.721), (0.3674, -0.8869, -1.0), (0.3674, -0.8869, 1.721), (0.0, -0.96, -1.0), (0.0, -0.96, 1.721), (-0.3674, -0.8869, -1.0), (-0.3674, -0.8869, 1.721), (-0.6788, -0.6788, -1.0), (-0.6788, -0.6788, 1.721), (-0.8869, -0.3674, -1.0), (-0.8869, -0.3674, 1.721), (-0.96, 0.0, -1.0), (-0.96, 0.0, 1.721), (-0.8869, 0.3674, -1.0), (-0.8869, 0.3674, 1.721), (-0.6788, 0.6788, -1.0), (-0.6788, 0.6788, 1.721), (-0.3674, 0.8869, -1.0), (-0.3674, 0.8869, 1.721)], [], [(1, 2, 4, 3), (3, 4, 6, 5), (5, 6, 8, 7), (7, 8, 10, 9), (9, 10, 12, 11), (11, 12, 14, 13), (13, 14, 16, 15), (15, 16, 18, 17), (17, 18, 20, 19), (19, 20, 22, 21), (21, 22, 24, 23), (23, 24, 26, 25), (25, 26, 28, 27), (27, 28, 30, 29), (29, 30, 32, 31), (2, 1, 31, 32)])
me_shapeindexedfaceset_013.polygons.foreach_set('use_smooth', [True] * 16)
_uv = me_shapeindexedfaceset_013.uv_layers.new(name='UVMap')
_uv.uv.foreach_set('vector', [2.645, -0.4924, 2.645, 1.466, 2.375, 1.466, 2.375, -0.4924, 2.375, -0.4924, 2.375, 1.466, 2.105, 1.466, 2.105, -0.4924, 2.105, -0.4924, 2.105, 1.466, 1.836, 1.466, 1.836, -0.4924, 1.836, -0.4924, 1.836, 1.466, 1.566, 1.466, 1.566, -0.4924, 1.566, -0.4924, 1.566, 1.466, 1.296, 1.466, 1.296, -0.4924, 1.296, -0.4924, 1.296, 1.466, 1.027, 1.466, 1.027, -0.4924, 1.027, -0.4924, 1.027, 1.466, 0.7572, 1.466, 0.7572, -0.4924, 0.7572, -0.4924, 0.7572, 1.466, 0.4875, 1.466, 0.4875, -0.4924, 0.4875, -0.4924, 0.4875, 1.466, 0.2179, 1.466, 0.2179, -0.4924, 0.2179, -0.4924, 0.2179, 1.466, -0.05179, 1.466, -0.05178, -0.4924, -0.05178, -0.4924, -0.05179, 1.466, -0.3214, 1.466, -0.3214, -0.4924, -0.3214, -0.4924, -0.3214, 1.466, -0.5911, 1.466, -0.5911, -0.4924, -0.5911, -0.4924, -0.5911, 1.466, -0.8607, 1.466, -0.8607, -0.4924, -0.8607, -0.4924, -0.8607, 1.466, -1.13, 1.466, -1.13, -0.4924, -1.13, -0.4924, -1.13, 1.466, -1.4, 1.466, -1.4, -0.4924, -1.67, 1.466, -1.67, -0.4924, -1.4, -0.4924, -1.4, 1.466])
me_shapeindexedfaceset_013.materials.append(mat_material_001)
me_shapeindexedfaceset_013.use_remesh_preserve_volume = False
me_shapeindexedfaceset_013.use_remesh_preserve_attributes = False
me_shapeindexedfaceset_013.use_mirror_vertex_groups = False
me_shapeindexedfaceset_013.update()
me_shapeindexedfaceset_011 = bpy.data.meshes.new('ShapeIndexedFaceSet.011')
me_shapeindexedfaceset_011.from_pydata([(0.0, 0.0, 0.0), (0.0, 1.212, 0.0), (-0.2364, 1.188, 0.0), (-0.4637, 1.119, 0.0), (-0.6731, 1.007, 0.0), (-0.8567, 0.8567, 0.0), (-1.007, 0.6731, 0.0), (-1.119, 0.4637, 0.0), (-1.188, 0.2364, 0.0), (-1.212, 0.0, 0.0), (-1.188, -0.2364, 0.0), (-1.119, -0.4637, 0.0), (-1.007, -0.6731, 0.0), (-0.8567, -0.8567, 0.0), (-0.6731, -1.007, 0.0), (-0.4637, -1.119, 0.0), (-0.2364, -1.188, 0.0), (0.0, -1.212, 0.0), (0.2364, -1.188, 0.0), (0.4637, -1.119, 0.0), (0.6731, -1.007, 0.0), (0.8567, -0.8567, 0.0), (1.007, -0.6731, 0.0), (1.119, -0.4637, 0.0), (1.188, -0.2364, 0.0), (1.212, 1.212e-06, 0.0), (1.188, 0.2364, 0.0), (1.119, 0.4637, 0.0), (1.007, 0.6731, 0.0), (0.8567, 0.8567, 0.0), (0.6731, 1.007, 0.0), (0.4637, 1.119, 0.0), (0.2364, 1.188, 0.0), (0.0, 1.212, 0.3623), (-0.2364, 1.188, 0.3623), (-0.4637, 1.119, 0.3623), (-0.6731, 1.007, 0.3623), (-0.8567, 0.8567, 0.3623), (-1.007, 0.6731, 0.3623), (-1.119, 0.4637, 0.3623), (-1.188, 0.2364, 0.3623), (-1.212, 0.0, 0.3623), (-1.188, -0.2364, 0.3623), (-1.119, -0.4637, 0.3623), (-1.007, -0.6731, 0.3623), (-0.8567, -0.8567, 0.3623), (-0.6731, -1.007, 0.3623), (-0.4637, -1.119, 0.3623), (-0.2364, -1.188, 0.3623), (0.0, -1.212, 0.3623), (0.2364, -1.188, 0.3623), (0.4637, -1.119, 0.3623), (0.6731, -1.007, 0.3623), (0.8567, -0.8567, 0.3623), (1.007, -0.6731, 0.3623), (1.119, -0.4637, 0.3623), (1.188, -0.2364, 0.3623), (1.212, 1.212e-06, 0.3623), (1.188, 0.2364, 0.3623), (1.119, 0.4637, 0.3623), (1.007, 0.6731, 0.3623), (0.8567, 0.8567, 0.3623), (0.6731, 1.007, 0.3623), (0.4637, 1.119, 0.3623), (0.2364, 1.188, 0.3623), (0.0, 1.212, 0.3623), (-0.2364, 1.188, 0.3623), (-0.4637, 1.119, 0.3623), (-0.6731, 1.007, 0.3623), (-0.8567, 0.8567, 0.3623), (-1.007, 0.6731, 0.3623), (-1.119, 0.4637, 0.3623), (-1.188, 0.2364, 0.3623), (-1.212, 0.0, 0.3623), (-1.188, -0.2364, 0.3623), (-1.119, -0.4637, 0.3623), (-1.007, -0.6731, 0.3623), (-0.8567, -0.8567, 0.3623), (-0.6731, -1.007, 0.3623), (-0.4637, -1.119, 0.3623), (-0.2364, -1.188, 0.3623), (0.0, -1.212, 0.3623), (0.2364, -1.188, 0.3623), (0.4637, -1.119, 0.3623), (0.6731, -1.007, 0.3623), (0.8567, -0.8567, 0.3623), (1.007, -0.6731, 0.3623), (1.119, -0.4637, 0.3623), (1.188, -0.2364, 0.3623), (1.212, 1.212e-06, 0.3623), (1.188, 0.2364, 0.3623), (1.119, 0.4637, 0.3623), (1.007, 0.6731, 0.3623), (0.8567, 0.8567, 0.3623), (0.6731, 1.007, 0.3623), (0.4637, 1.119, 0.3623), (0.2364, 1.188, 0.3623), (0.0, 1.212, 0.3623), (-0.2364, 1.188, 0.3623), (-0.4637, 1.119, 0.3623), (-0.6731, 1.007, 0.3623), (-0.8567, 0.8567, 0.3623), (-1.007, 0.6731, 0.3623), (-1.119, 0.4637, 0.3623), (-1.188, 0.2364, 0.3623), (-1.212, 0.0, 0.3623), (-1.188, -0.2364, 0.3623), (-1.119, -0.4637, 0.3623), (-1.007, -0.6731, 0.3623), (-0.8567, -0.8567, 0.3623), (-0.6731, -1.007, 0.3623), (-0.4637, -1.119, 0.3623), (-0.2364, -1.188, 0.3623), (0.0, -1.212, 0.3623), (0.2364, -1.188, 0.3623), (0.4637, -1.119, 0.3623), (0.6731, -1.007, 0.3623), (0.8567, -0.8567, 0.3623), (1.007, -0.6731, 0.3623), (1.119, -0.4637, 0.3623), (1.188, -0.2364, 0.3623), (1.212, 1.212e-06, 0.3623), (1.188, 0.2364, 0.3623), (1.119, 0.4637, 0.3623), (1.007, 0.6731, 0.3623), (0.8567, 0.8567, 0.3623), (0.6731, 1.007, 0.3623), (0.4637, 1.119, 0.3623), (0.2364, 1.188, 0.3623), (0.0, 0.9911, 0.3623), (-0.1934, 0.9721, 0.3623), (-0.3793, 0.9157, 0.3623), (-0.5506, 0.8241, 0.3623), (-0.7008, 0.7008, 0.3623), (-0.8241, 0.5506, 0.3623), (-0.9157, 0.3793, 0.3623), (-0.9721, 0.1934, 0.3623), (-0.9911, 0.0, 0.3623), (-0.9721, -0.1934, 0.3623), (-0.9157, -0.3793, 0.3623), (-0.8241, -0.5506, 0.3623), (-0.7008, -0.7008, 0.3623), (-0.5506, -0.8241, 0.3623), (-0.3793, -0.9157, 0.3623), (-0.1934, -0.9721, 0.3623), (0.0, -0.9911, 0.3623), (0.1934, -0.9721, 0.3623), (0.3793, -0.9157, 0.3623), (0.5506, -0.8241, 0.3623), (0.7008, -0.7008, 0.3623), (0.8241, -0.5506, 0.3623), (0.9157, -0.3793, 0.3623), (0.9721, -0.1934, 0.3623), (0.9911, 1.212e-06, 0.3623), (0.9721, 0.1934, 0.3623), (0.9157, 0.3793, 0.3623), (0.8241, 0.5506, 0.3623), (0.7008, 0.7008, 0.3623), (0.5506, 0.8241, 0.3623), (0.3793, 0.9157, 0.3623), (0.1934, 0.9721, 0.3623), (0.0, 0.9911, 0.03137), (-0.1934, 0.9721, 0.03137), (-0.3793, 0.9157, 0.03137), (-0.5506, 0.8241, 0.03137), (-0.7008, 0.7008, 0.03137), (-0.8241, 0.5506, 0.03137), (-0.9157, 0.3793, 0.03137), (-0.9721, 0.1934, 0.03137), (-0.9911, 0.0, 0.03137), (-0.9721, -0.1934, 0.03137), (-0.9157, -0.3793, 0.03137), (-0.8241, -0.5506, 0.03137), (-0.7008, -0.7008, 0.03137), (-0.5506, -0.8241, 0.03137), (-0.3793, -0.9157, 0.03137), (-0.1934, -0.9721, 0.03137), (0.0, -0.9911, 0.03137), (0.1934, -0.9721, 0.03137), (0.3793, -0.9157, 0.03137), (0.5506, -0.8241, 0.03137), (0.7008, -0.7008, 0.03137), (0.8241, -0.5506, 0.03137), (0.9157, -0.3793, 0.03137), (0.9721, -0.1934, 0.03137), (0.9911, 1.212e-06, 0.03137), (0.9721, 0.1934, 0.03137), (0.9157, 0.3793, 0.03137), (0.8241, 0.5506, 0.03137), (0.7008, 0.7008, 0.03137), (0.5506, 0.8241, 0.03137), (0.3793, 0.9157, 0.03137), (0.1934, 0.9721, 0.03137), (0.8241, -0.5506, 0.05962), (0.9157, -0.3793, 0.05962), (0.0, -0.9911, 0.05962), (0.1934, -0.9721, 0.05962), (-0.8241, -0.5506, 0.05962), (-0.7008, -0.7008, 0.05962), (-0.9157, 0.3793, 0.05962), (-0.9721, 0.1934, 0.05962), (-0.1934, 0.9721, 0.05962), (-0.3793, 0.9157, 0.05962), (0.8241, 0.5506, 0.05962), (0.7008, 0.7008, 0.05962), (0.9721, -0.1934, 0.05962), (0.3793, -0.9157, 0.05962), (-0.5506, -0.8241, 0.05962), (-0.9911, 0.0, 0.05962), (-0.5506, 0.8241, 0.05962), (0.5506, 0.8241, 0.05962), (0.9911, 1.212e-06, 0.05962), (0.5506, -0.8241, 0.05962), (-0.3793, -0.9157, 0.05962), (-0.9721, -0.1934, 0.05962), (-0.7008, 0.7008, 0.05962), (0.3793, 0.9157, 0.05962), (0.9721, 0.1934, 0.05962), (0.7008, -0.7008, 0.05962), (-0.1934, -0.9721, 0.05962), (-0.9157, -0.3793, 0.05962), (-0.8241, 0.5506, 0.05962), (0.1934, 0.9721, 0.05962), (0.9157, 0.3793, 0.05962), (0.0, 0.9911, 0.05962), (0.3946, -0.9527, 0.3623), (0.5729, -0.8574, 0.3623), (-0.5729, -0.8574, 0.3623), (-0.3946, -0.9527, 0.3623), (-1.031, 0.0, 0.3623), (-1.011, -0.2012, 0.3623), (-0.5729, 0.8574, 0.3623), (-0.7291, 0.7291, 0.3623), (0.5729, 0.8574, 0.3623), (0.3946, 0.9527, 0.3623), (1.031, 1.212e-06, 0.3623), (1.011, 0.2012, 0.3623), (0.7291, -0.7291, 0.3623), (-0.2012, -1.011, 0.3623), (-0.9527, -0.3946, 0.3623), (-0.8574, 0.5729, 0.3623), (0.2012, 1.011, 0.3623), (0.9527, 0.3946, 0.3623), (0.8574, -0.5729, 0.3623), (0.0, -1.031, 0.3623), (-0.8574, -0.5729, 0.3623), (-0.9527, 0.3946, 0.3623), (0.0, 1.031, 0.3623), (-0.2012, 1.011, 0.3623), (0.8574, 0.5729, 0.3623), (0.9527, -0.3946, 0.3623), (0.2012, -1.011, 0.3623), (-0.7291, -0.7291, 0.3623), (-1.011, 0.2012, 0.3623), (-0.3946, 0.9527, 0.3623), (0.7291, 0.7291, 0.3623), (1.011, -0.2012, 0.3623)], [], [(1, 32, 2), (32, 31, 2), (31, 3, 2), (31, 30, 3), (30, 4, 3), (30, 29, 4), (29, 5, 4), (29, 28, 5), (28, 6, 5), (28, 27, 6), (27, 7, 6), (27, 26, 7), (26, 8, 7), (26, 25, 8), (25, 9, 8), (25, 24, 9), (24, 10, 9), (24, 23, 10), (23, 11, 10), (23, 22, 11), (22, 12, 11), (22, 21, 12), (21, 13, 12), (21, 20, 13), (20, 14, 13), (20, 19, 14), (19, 15, 14), (19, 18, 15), (18, 16, 15), (18, 17, 16), (78, 77, 45, 46), (42, 41, 9, 10), (37, 36, 4, 5), (63, 62, 30, 31), (58, 57, 25, 26), (53, 52, 20, 21), (48, 47, 15, 16), (43, 42, 10, 11), (38, 37, 5, 6), (64, 63, 31, 32), (59, 58, 26, 27), (54, 53, 21, 22), (49, 48, 16, 17), (44, 43, 11, 12), (39, 38, 6, 7), (1, 2, 34, 33), (32, 1, 33, 64), (60, 59, 27, 28), (55, 54, 22, 23), (50, 49, 17, 18), (45, 44, 12, 13), (40, 39, 7, 8), (35, 34, 2, 3), (61, 60, 28, 29), (56, 55, 23, 24), (51, 50, 18, 19), (46, 45, 13, 14), (41, 40, 8, 9), (36, 35, 3, 4), (62, 61, 29, 30), (57, 56, 24, 25), (52, 51, 19, 20), (47, 46, 14, 15), (113, 112, 80, 81), (73, 72, 40, 41), (68, 67, 35, 36), (94, 93, 61, 62), (89, 88, 56, 57), (84, 83, 51, 52), (79, 78, 46, 47), (74, 73, 41, 42), (69, 68, 36, 37), (95, 94, 62, 63), (90, 89, 57, 58), (85, 84, 52, 53), (80, 79, 47, 48), (75, 74, 42, 43), (70, 69, 37, 38), (96, 95, 63, 64), (91, 90, 58, 59), (86, 85, 53, 54), (81, 80, 48, 49), (76, 75, 43, 44), (71, 70, 38, 39), (66, 65, 33, 34), (64, 33, 65, 96), (92, 91, 59, 60), (87, 86, 54, 55), (82, 81, 49, 50), (77, 76, 44, 45), (72, 71, 39, 40), (67, 66, 34, 35), (93, 92, 60, 61), (88, 87, 55, 56), (83, 82, 50, 51), (226, 225, 115, 116), (108, 107, 75, 76), (103, 102, 70, 71), (98, 97, 65, 66), (96, 65, 97, 128), (124, 123, 91, 92), (119, 118, 86, 87), (114, 113, 81, 82), (109, 108, 76, 77), (104, 103, 71, 72), (99, 98, 66, 67), (125, 124, 92, 93), (120, 119, 87, 88), (115, 114, 82, 83), (110, 109, 77, 78), (105, 104, 72, 73), (100, 99, 67, 68), (126, 125, 93, 94), (121, 120, 88, 89), (116, 115, 83, 84), (111, 110, 78, 79), (106, 105, 73, 74), (101, 100, 68, 69), (127, 126, 94, 95), (122, 121, 89, 90), (117, 116, 84, 85), (112, 111, 79, 80), (107, 106, 74, 75), (102, 101, 69, 70), (128, 127, 95, 96), (123, 122, 90, 91), (118, 117, 85, 86), (194, 193, 150, 151), (228, 227, 110, 111), (230, 229, 105, 106), (232, 231, 100, 101), (234, 233, 126, 127), (236, 235, 121, 122), (237, 226, 116, 117), (238, 228, 111, 112), (239, 230, 106, 107), (240, 232, 101, 102), (241, 234, 127, 128), (242, 236, 122, 123), (243, 237, 117, 118), (244, 238, 112, 113), (245, 239, 107, 108), (246, 240, 102, 103), (248, 247, 97, 98), (241, 247, 129, 160), (249, 242, 123, 124), (250, 243, 118, 119), (251, 244, 113, 114), (252, 245, 108, 109), (253, 246, 103, 104), (254, 248, 98, 99), (255, 249, 124, 125), (256, 250, 119, 120), (225, 251, 114, 115), (227, 252, 109, 110), (229, 253, 104, 105), (231, 254, 99, 100), (233, 255, 125, 126), (235, 256, 120, 121), (161, 162, 192), (162, 191, 192), (162, 163, 191), (163, 190, 191), (163, 164, 190), (164, 189, 190), (164, 165, 189), (165, 188, 189), (165, 166, 188), (166, 187, 188), (166, 167, 187), (167, 186, 187), (167, 168, 186), (168, 185, 186), (168, 169, 185), (169, 184, 185), (169, 170, 184), (170, 183, 184), (170, 171, 183), (171, 182, 183), (171, 172, 182), (172, 181, 182), (172, 173, 181), (173, 180, 181), (173, 174, 180), (174, 179, 180), (174, 175, 179), (175, 178, 179), (175, 176, 178), (176, 177, 178), (196, 195, 145, 146), (198, 197, 140, 141), (200, 199, 135, 136), (202, 201, 130, 131), (204, 203, 156, 157), (205, 194, 151, 152), (206, 196, 146, 147), (207, 198, 141, 142), (208, 200, 136, 137), (209, 202, 131, 132), (210, 204, 157, 158), (211, 205, 152, 153), (212, 206, 147, 148), (213, 207, 142, 143), (214, 208, 137, 138), (215, 209, 132, 133), (216, 210, 158, 159), (217, 211, 153, 154), (218, 212, 148, 149), (219, 213, 143, 144), (220, 214, 138, 139), (221, 215, 133, 134), (222, 216, 159, 160), (223, 217, 154, 155), (193, 218, 149, 150), (195, 219, 144, 145), (197, 220, 139, 140), (199, 221, 134, 135), (201, 224, 129, 130), (222, 224, 161, 192), (203, 223, 155, 156), (193, 194, 183, 182), (195, 196, 178, 177), (197, 198, 173, 172), (199, 200, 168, 167), (201, 202, 163, 162), (203, 204, 189, 188), (194, 205, 184, 183), (196, 206, 179, 178), (198, 207, 174, 173), (200, 208, 169, 168), (202, 209, 164, 163), (204, 210, 190, 189), (205, 211, 185, 184), (206, 212, 180, 179), (207, 213, 175, 174), (208, 214, 170, 169), (209, 215, 165, 164), (210, 216, 191, 190), (211, 217, 186, 185), (212, 218, 181, 180), (213, 219, 176, 175), (214, 220, 171, 170), (215, 221, 166, 165), (216, 222, 192, 191), (217, 223, 187, 186), (218, 193, 182, 181), (219, 195, 177, 176), (220, 197, 172, 171), (221, 199, 167, 166), (224, 201, 162, 161), (224, 222, 160, 129), (223, 203, 188, 187), (225, 226, 148, 147), (227, 228, 143, 142), (229, 230, 138, 137), (231, 232, 133, 132), (233, 234, 159, 158), (235, 236, 154, 153), (226, 237, 149, 148), (228, 238, 144, 143), (230, 239, 139, 138), (232, 240, 134, 133), (234, 241, 160, 159), (236, 242, 155, 154), (237, 243, 150, 149), (238, 244, 145, 144), (239, 245, 140, 139), (240, 246, 135, 134), (247, 248, 130, 129), (247, 241, 128, 97), (242, 249, 156, 155), (243, 250, 151, 150), (244, 251, 146, 145), (245, 252, 141, 140), (246, 253, 136, 135), (248, 254, 131, 130), (249, 255, 157, 156), (250, 256, 152, 151), (251, 225, 147, 146), (252, 227, 142, 141), (253, 229, 137, 136), (254, 231, 132, 131), (255, 233, 158, 157), (256, 235, 153, 152)])
me_shapeindexedfaceset_011.polygons.foreach_set('use_smooth', [True] * 284)
me_shapeindexedfaceset_011.materials.append(mat_material_005)
me_shapeindexedfaceset_011.use_remesh_preserve_volume = False
me_shapeindexedfaceset_011.use_remesh_preserve_attributes = False
me_shapeindexedfaceset_011.use_mirror_vertex_groups = False
me_shapeindexedfaceset_011.update()
me_shapeindexedfaceset_006 = bpy.data.meshes.new('ShapeIndexedFaceSet.006')
me_shapeindexedfaceset_006.from_pydata([(0.0, 0.0, 0.0), (2.449, -2.449, 0.0), (-2.449, -2.449, 0.0), (2.449, 2.449, 0.0), (-2.449, 2.449, 0.0), (0.0, -2.449, -0.09433), (0.0, 2.449, -0.09433), (-2.449, 0.0, -0.09433), (2.449, 0.0, -0.09433), (0.0, 0.0, -0.728), (-1.225, -2.449, -0.03573), (-1.225, 2.449, -0.03573), (-2.449, -1.225, -0.03573), (2.449, 1.225, -0.03573), (1.225, -2.449, -0.03573), (1.225, 2.449, -0.03573), (-2.449, 1.225, -0.03573), (2.449, -1.225, -0.03573), (0.0, -1.225, -0.485), (0.0, 1.225, -0.485), (1.225, 0.0, -0.485), (-1.225, 0.0, -0.485), (-1.225, -1.225, -0.3121), (1.225, -1.225, -0.3121), (1.225, 1.225, -0.3121), (-1.225, 1.225, -0.3121), (-1.837, -2.449, -0.002163), (-1.837, 2.449, -0.002163), (-2.449, -1.837, -0.002163), (2.449, 1.837, -0.002163), (1.837, -2.449, -0.002163), (1.837, 2.449, -0.002163), (-2.449, 1.837, -0.002163), (2.449, -1.837, -0.002163), (0.0, -1.837, -0.2764), (0.0, 1.837, -0.2764), (1.837, 0.0, -0.2764), (-0.6123, 0.0, -0.6567), (-0.6123, -2.449, -0.07684), (-0.6123, 2.449, -0.07684), (-2.449, -0.6123, -0.07684), (2.449, 0.6123, -0.07684), (0.6123, -2.449, -0.07684), (0.6123, 2.449, -0.07684), (-2.449, 0.6123, -0.07684), (2.449, -0.6123, -0.07684), (0.0, -0.6123, -0.6567), (0.0, 0.6123, -0.6567), (0.6123, 0.0, -0.6567), (-1.837, 0.0, -0.2764), (-1.225, -1.837, -0.1589), (-1.225, -0.6123, -0.4368), (-0.6123, -1.225, -0.4368), (-1.837, -1.225, -0.1589), (1.225, -1.837, -0.1589), (1.225, -0.6123, -0.4368), (1.837, -1.225, -0.1589), (0.6123, -1.225, -0.4368), (1.225, 1.837, -0.1589), (1.225, 0.6123, -0.4368), (0.6123, 1.225, -0.4368), (1.837, 1.225, -0.1589), (-1.225, 1.837, -0.1589), (-1.225, 0.6123, -0.4368), (-1.837, 1.225, -0.1589), (-0.6123, 1.225, -0.4368), (-1.837, -1.837, -0.06129), (0.6123, -1.837, -0.2434), (1.837, 1.837, -0.06129), (-0.6123, 1.837, -0.2434), (-0.6123, -1.837, -0.2434), (-0.6123, -0.6123, -0.5941), (-1.837, -0.6123, -0.2434), (1.837, -1.837, -0.06129), (1.837, -0.6123, -0.2434), (0.6123, -0.6123, -0.5941), (0.6123, 1.837, -0.2434), (0.6123, 0.6123, -0.5941), (1.837, 0.6123, -0.2434), (-1.837, 1.837, -0.06129), (-1.837, 0.6123, -0.2434), (-0.6123, 0.6123, -0.5941)], [], [(66, 28, 2, 26), (67, 34, 5, 42), (68, 29, 3, 31), (69, 35, 6, 39), (70, 50, 10, 38), (71, 46, 9, 37), (72, 51, 21, 49), (73, 54, 14, 30), (74, 45, 8, 36), (75, 55, 20, 48), (76, 58, 15, 43), (77, 47, 9, 48), (78, 59, 20, 36), (79, 62, 11, 27), (80, 44, 7, 49), (81, 63, 21, 37), (50, 66, 26, 10), (66, 50, 22, 53), (28, 66, 53, 12), (54, 67, 42, 14), (67, 54, 23, 57), (34, 67, 57, 18), (58, 68, 31, 15), (68, 58, 24, 61), (29, 68, 61, 13), (62, 69, 39, 11), (69, 62, 25, 65), (35, 69, 65, 19), (34, 70, 38, 5), (70, 34, 18, 52), (50, 70, 52, 22), (51, 71, 37, 21), (71, 51, 22, 52), (46, 71, 52, 18), (40, 72, 49, 7), (72, 40, 12, 53), (51, 72, 53, 22), (30, 1, 33, 73), (73, 33, 17, 56), (54, 73, 56, 23), (55, 74, 36, 20), (74, 55, 23, 56), (45, 74, 56, 17), (46, 75, 48, 9), (75, 46, 18, 57), (55, 75, 57, 23), (35, 76, 43, 6), (76, 35, 19, 60), (58, 76, 60, 24), (59, 77, 48, 20), (77, 59, 24, 60), (47, 77, 60, 19), (41, 78, 36, 8), (78, 41, 13, 61), (59, 78, 61, 24), (32, 79, 27, 4), (79, 32, 16, 64), (62, 79, 64, 25), (63, 80, 49, 21), (80, 63, 25, 64), (44, 80, 64, 16), (47, 81, 37, 9), (81, 47, 19, 65), (63, 81, 65, 25)])
me_shapeindexedfaceset_006.materials.append(mat_xxx)
me_shapeindexedfaceset_006.use_remesh_preserve_volume = False
me_shapeindexedfaceset_006.use_remesh_preserve_attributes = False
me_shapeindexedfaceset_006.use_mirror_vertex_groups = False
me_shapeindexedfaceset_006.update()
me_shapeindexedfaceset_005 = bpy.data.meshes.new('ShapeIndexedFaceSet.005')
me_shapeindexedfaceset_005.from_pydata([(0.0, 0.0, 0.0), (18.82, -18.82, 0.0), (-18.82, -18.82, 0.0), (18.82, 18.82, 0.0), (-18.82, 18.82, 0.0)], [], [(2, 1, 3, 4)])
me_shapeindexedfaceset_005.polygons.foreach_set('use_smooth', [True] * 1)
me_shapeindexedfaceset_005.materials.append(None)
me_shapeindexedfaceset_005.use_remesh_preserve_volume = False
me_shapeindexedfaceset_005.use_remesh_preserve_attributes = False
me_shapeindexedfaceset_005.use_mirror_vertex_groups = False
me_shapeindexedfaceset_005.update()

# ---- objects
ob_circle = bpy.data.objects.new('Circle', me_circle)
ob_shapeindexedfaceset_013 = bpy.data.objects.new('ShapeIndexedFaceSet.013', me_shapeindexedfaceset)
ob_shapeindexedfaceset_012 = bpy.data.objects.new('ShapeIndexedFaceSet.012', me_shapeindexedfaceset_013)
ob_shapeindexedfaceset_010 = bpy.data.objects.new('ShapeIndexedFaceSet.010', me_shapeindexedfaceset_011)
ob_todo_001 = bpy.data.objects.new('TODO.001', light_directlight_001)
ob_todo = bpy.data.objects.new('TODO', light_directlight)
ob_shapeindexedfaceset_005 = bpy.data.objects.new('ShapeIndexedFaceSet.005', me_shapeindexedfaceset_006)
ob_viewpoint = bpy.data.objects.new('Viewpoint', cam_viewpoint)
ob_camera = bpy.data.objects.new('Camera', cam_camera)
ob_shapeindexedfaceset_004 = bpy.data.objects.new('ShapeIndexedFaceSet.004', me_shapeindexedfaceset_005)

# ---- transforms, parenting, visibility, modifiers, constraints
ob_circle.location = (2.272, 1.867, 4.144)
ob_circle.rotation_euler = (1.571, -3.142, 0.5392)
ob_circle.scale = (0.522, 0.522, 0.8178)
ob_circle.lineart.crease_threshold = 0.0
_m = ob_circle.modifiers.new('Subsurf', 'SUBSURF')
_m.uv_smooth = 'PRESERVE_CORNERS'
_m.quality = 2
_m.levels = 2
_m.show_only_control_edges = False
ob_shapeindexedfaceset_013.location = (1.294, 3.025, 0.1606)
ob_shapeindexedfaceset_013.rotation_euler = (3.436e-14, 2.754e-07, -2.16)
ob_shapeindexedfaceset_013.lineart.crease_threshold = 0.0
_m = ob_shapeindexedfaceset_013.modifiers.new('Auto Smooth', 'NODES')
_m.node_group = ng_auto_smooth
_gi = [s.identifier for s in ng_auto_smooth.interface.items_tree if s.item_type == 'SOCKET' and s.in_out == 'INPUT']
_m[_gi[1]] = 0.5236  # Angle
ob_shapeindexedfaceset_012.location = (1.294, 3.025, 1.295)
ob_shapeindexedfaceset_012.rotation_euler = (3.791e-14, 2.754e-07, -2.16)
ob_shapeindexedfaceset_012.lineart.crease_threshold = 0.0
_m = ob_shapeindexedfaceset_012.modifiers.new('Auto Smooth', 'NODES')
_m.node_group = ng_auto_smooth
_gi = [s.identifier for s in ng_auto_smooth.interface.items_tree if s.item_type == 'SOCKET' and s.in_out == 'INPUT']
_m[_gi[1]] = 0.5236  # Angle
ob_shapeindexedfaceset_010.location = (1.294, 3.025, 3.016)
ob_shapeindexedfaceset_010.rotation_euler = (3.791e-14, 2.754e-07, -2.16)
ob_shapeindexedfaceset_010.lineart.crease_threshold = 0.0
_m = ob_shapeindexedfaceset_010.modifiers.new('Auto Smooth', 'NODES')
_m.node_group = ng_auto_smooth
_gi = [s.identifier for s in ng_auto_smooth.interface.items_tree if s.item_type == 'SOCKET' and s.in_out == 'INPUT']
_m[_gi[1]] = 0.5236  # Angle
ob_todo_001.location = (7.693, -0.01903, 9.508)
ob_todo_001.rotation_euler = (0.5349, 1.002, 0.06307)
ob_todo_001.scale = (1.0, 1.0, 1.0)
ob_todo_001.lineart.crease_threshold = 0.0
ob_todo.location = (-6.305, -14.37, 17.06)
ob_todo.rotation_euler = (-0.9968, 7.975e-07, -3.691)
ob_todo.scale = (1.0, 1.0, 1.0)
ob_todo.lineart.crease_threshold = 0.0
ob_shapeindexedfaceset_005.location = (12.65, 4.252, 11.6)
ob_shapeindexedfaceset_005.rotation_euler = (0.3093, -0.4126, 2.885)
ob_shapeindexedfaceset_005.lineart.crease_threshold = 0.0
ob_viewpoint.location = (4.804, -9.272, 7.597)
ob_viewpoint.rotation_euler = (1.224, -0.0003803, 0.2229)
ob_viewpoint.scale = (1.0, 1.0, 1.0)
ob_viewpoint.lineart.crease_threshold = 0.0
ob_camera.location = (9.502, -2.159, 7.999)
ob_camera.rotation_euler = (1.109, 0.01082, 0.9798)
ob_camera.lock_rotations_4d = False
ob_camera.empty_display_type = 'ARROWS'
ob_camera.color = (0.0, 0.0, 0.0, 0.0)
ob_camera.display_type = 'WIRE'
ob_camera.lineart.crease_threshold = 0.0
ob_shapeindexedfaceset_004.location = (1.636, 3.825, 0.021)
ob_shapeindexedfaceset_004.rotation_euler = (3.791e-14, 2.754e-07, -2.16)
ob_shapeindexedfaceset_004.hide_viewport = True
ob_shapeindexedfaceset_004.lineart.crease_threshold = 0.0

# ---- collection membership
col_collection_1.objects.link(ob_circle)
col_collection_1.objects.link(ob_shapeindexedfaceset_013)
col_collection_1.objects.link(ob_shapeindexedfaceset_012)
col_collection_1.objects.link(ob_shapeindexedfaceset_010)
col_collection_1.objects.link(ob_todo_001)
col_collection_1.objects.link(ob_todo)
col_collection_1.objects.link(ob_shapeindexedfaceset_005)
col_collection_1.objects.link(ob_viewpoint)
col_collection_1.objects.link(ob_camera)
col_collection_2.objects.link(ob_shapeindexedfaceset_004)

# ---- scene / render settings (as saved in the file)
scene.camera = ob_camera
scene.frame_start = 1; scene.frame_end = 250; scene.frame_set(1)
scene.render.engine = 'CYCLES'
scene.render.image_settings.compression = 90
scene.render.resolution_x = 800
scene.render.resolution_y = 600
scene.render.dither_intensity = 0.0
scene.render.film_transparent = True
scene.render.bake_margin = 2
scene.render.bake_bias = 0.0
scene.cycles.use_denoising = False
scene.cycles.samples = 100
scene.cycles.sampling_pattern = 'TABULATED_SOBOL'
scene.cycles.light_sampling_threshold = 0.0
scene.cycles.use_adaptive_sampling = False
scene.cycles.use_light_tree = False
scene.cycles.blur_glossy = 0.0
scene.cycles.max_bounces = 128
scene.cycles.diffuse_bounces = 128
scene.cycles.glossy_bounces = 128
scene.cycles.transmission_bounces = 128
scene.cycles.volume_bounces = 1
scene.cycles.transparent_max_bounces = 128
scene.cycles.pixel_filter_type = 'GAUSSIAN'
scene.cycles.sample_clamp_indirect = 0.0
scene.view_settings.view_transform = 'Standard'
bpy.context.view_layer.update()
